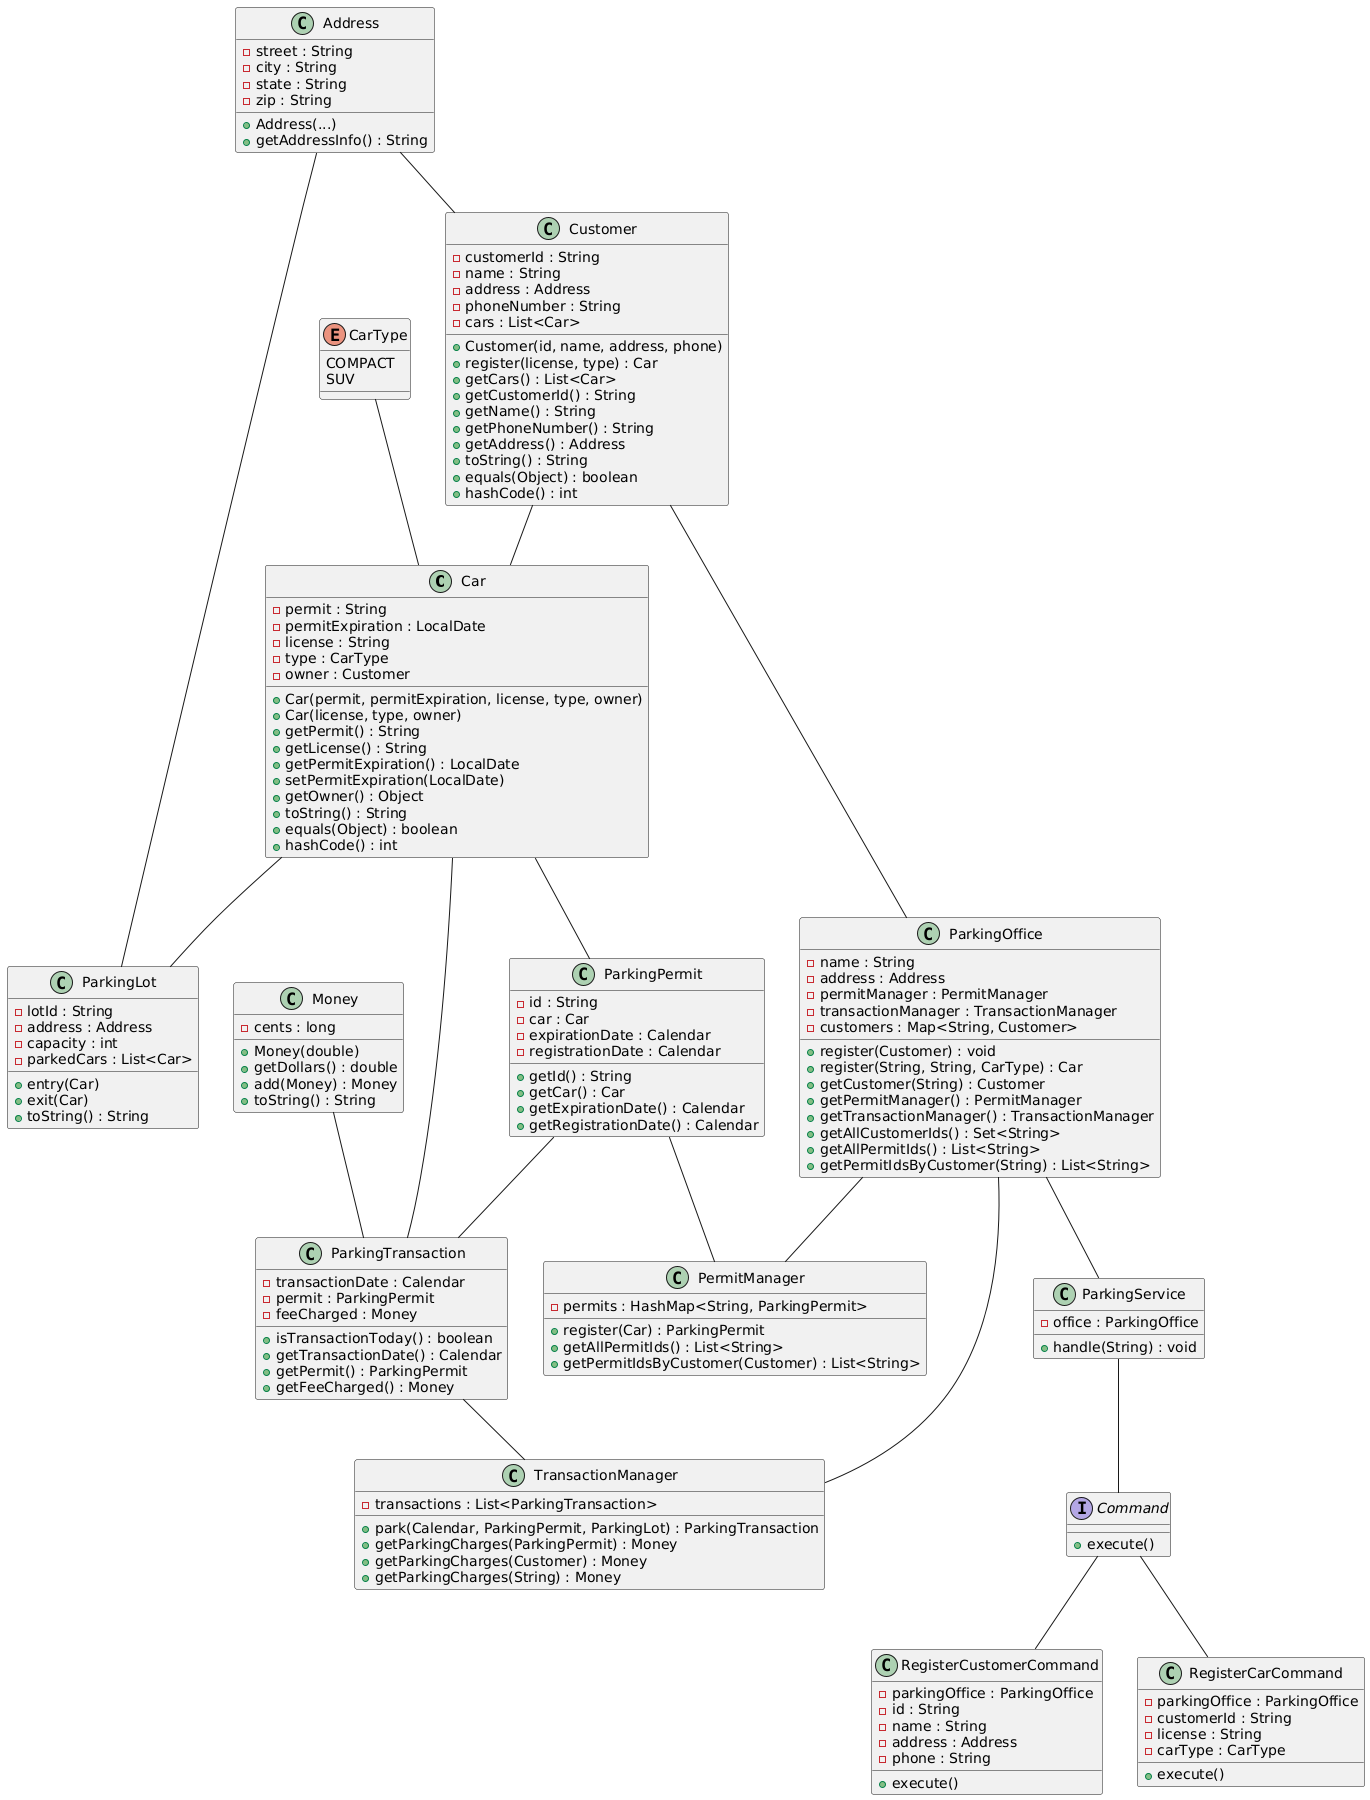

The diagram above was rendered by PlantUML. Its source (embedded in the PNG):
@startuml
class Car {
    - permit : String
    - permitExpiration : LocalDate
    - license : String
    - type : CarType
    - owner : Customer
    + Car(permit, permitExpiration, license, type, owner)
    + Car(license, type, owner)
    + getPermit() : String
    + getLicense() : String
    + getPermitExpiration() : LocalDate
    + setPermitExpiration(LocalDate)
    + getOwner() : Object
    + toString() : String
    + equals(Object) : boolean
    + hashCode() : int
}

class CarType {
}

enum CarType {
    COMPACT
    SUV
}

class Customer {
    - customerId : String
    - name : String
    - address : Address
    - phoneNumber : String
    - cars : List<Car>
    + Customer(id, name, address, phone)
    + register(license, type) : Car
    + getCars() : List<Car>
    + getCustomerId() : String
    + getName() : String
    + getPhoneNumber() : String
    + getAddress() : Address
    + toString() : String
    + equals(Object) : boolean
    + hashCode() : int
}

class Address {
    - street : String
    - city : String
    - state : String
    - zip : String
    + Address(...)
    + getAddressInfo() : String
}

class ParkingLot {
    - lotId : String
    - address : Address
    - capacity : int
    - parkedCars : List<Car>
    + entry(Car)
    + exit(Car)
    + toString() : String
}

class ParkingPermit {
    - id : String
    - car : Car
    - expirationDate : Calendar
    - registrationDate : Calendar
    + getId() : String
    + getCar() : Car
    + getExpirationDate() : Calendar
    + getRegistrationDate() : Calendar
}

class ParkingTransaction {
    - transactionDate : Calendar
    - permit : ParkingPermit
    - feeCharged : Money
    + isTransactionToday() : boolean
    + getTransactionDate() : Calendar
    + getPermit() : ParkingPermit
    + getFeeCharged() : Money
}

class Money {
    - cents : long
    + Money(double)
    + getDollars() : double
    + add(Money) : Money
    + toString() : String
}

class PermitManager {
    - permits : HashMap<String, ParkingPermit>
    + register(Car) : ParkingPermit
    + getAllPermitIds() : List<String>
    + getPermitIdsByCustomer(Customer) : List<String>
}

class TransactionManager {
    - transactions : List<ParkingTransaction>
    + park(Calendar, ParkingPermit, ParkingLot) : ParkingTransaction
    + getParkingCharges(ParkingPermit) : Money
    + getParkingCharges(Customer) : Money
    + getParkingCharges(String) : Money
}

class ParkingOffice {
    - name : String
    - address : Address
    - permitManager : PermitManager
    - transactionManager : TransactionManager
    - customers : Map<String, Customer>
    + register(Customer) : void
    + register(String, String, CarType) : Car
    + getCustomer(String) : Customer
    + getPermitManager() : PermitManager
    + getTransactionManager() : TransactionManager
    + getAllCustomerIds() : Set<String>
    + getAllPermitIds() : List<String>
    + getPermitIdsByCustomer(String) : List<String>
}

interface Command {
    + execute()
}

class RegisterCustomerCommand {
    - parkingOffice : ParkingOffice
    - id : String
    - name : String
    - address : Address
    - phone : String
    + execute()
}

class RegisterCarCommand {
    - parkingOffice : ParkingOffice
    - customerId : String
    - license : String
    - carType : CarType
    + execute()
}

class ParkingService {
    - office : ParkingOffice
    + handle(String) : void
}

' Relationships (undirected lines with no labels)
Address -- Customer
Address -- ParkingLot
Customer -- Car
Customer -- ParkingOffice
CarType -- Car
Car -- ParkingPermit
Car -- ParkingLot
Car -- ParkingTransaction
ParkingPermit -- ParkingTransaction
ParkingPermit -- PermitManager
ParkingTransaction -- TransactionManager
ParkingOffice -- PermitManager
ParkingOffice -- TransactionManager
ParkingOffice -- ParkingService
ParkingService -- Command
Command -- RegisterCustomerCommand
Command -- RegisterCarCommand
Money -- ParkingTransaction
@enduml